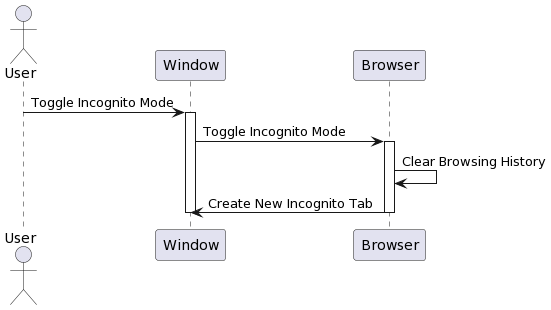

The diagram above was rendered by PlantUML. Its source (embedded in the PNG):
@startuml
actor User
participant Window as Win
participant Browser as Browser

User -> Win: Toggle Incognito Mode
activate Win
Win -> Browser: Toggle Incognito Mode
activate Browser
Browser -> Browser: Clear Browsing History
Browser -> Win: Create New Incognito Tab
deactivate Browser
deactivate Win
@enduml